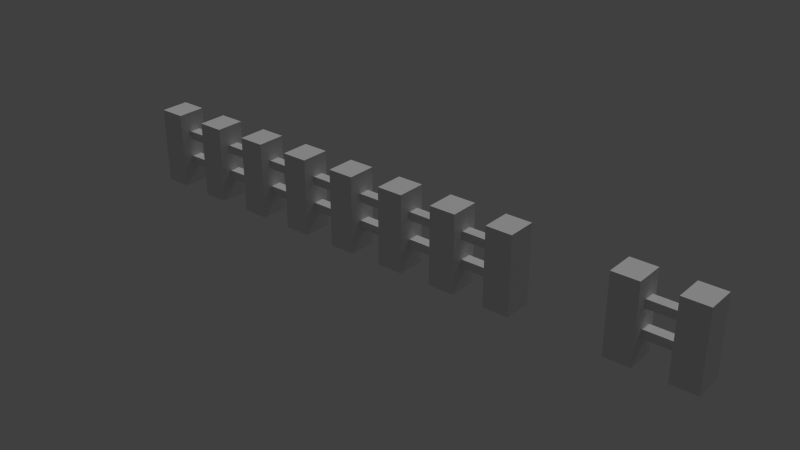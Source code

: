 # Source: Fence1.blend  (saved by Blender 2.75.0; exported with 4.5.12 LTS)
import bpy
from mathutils import Matrix  # noqa: F401  (used for matrix-valued properties, if any)

bpy.ops.wm.read_factory_settings(use_empty=True)
scene = bpy.context.scene
scene.name = 'Scene'

# ---- collections
col_collection_1 = bpy.data.collections.new('Collection 1'); scene.collection.children.link(col_collection_1)

# ---- materials (node trees are filled in below, after node groups)
mat_material = bpy.data.materials.new('Material')
mat_material.alpha_threshold = 0.0
mat_material.use_transparent_shadow = False
mat_material.roughness = 0.5

# ---- material node trees

# ---- world
world_world = bpy.data.worlds.new('World'); scene.world = world_world
world_world.color = (0.05088, 0.05088, 0.05088)
world_world.use_sun_shadow = False
world_world.sun_shadow_jitter_overblur = 0.0
world_world.cycles.sampling_method = 'MANUAL'
world_world.cycles.sample_map_resolution = 256

# ---- lights
light_point = bpy.data.lights.new('Point', 'SUN')
light_point.transmission_factor = 0.0
light_point.angle = 0.1993
light_point.energy = 1.0
light_point.shadow_buffer_clip_start = 0.5
light_point.shadow_soft_size = 0.1
light_point.shadow_cascade_max_distance = 1000.0
light_point.cycles.use_multiple_importance_sampling = False

# ---- meshes
me_untitled_002 = bpy.data.meshes.new('Untitled.002')
me_untitled_002.from_pydata([(1.825, 0.9991, 0.01353), (1.358, 0.9991, 0.01353), (1.358, 0.9991, -0.03517), (1.825, 0.9991, -0.03517), (1.825, 1.382, 0.01353), (1.358, 1.382, 0.01353), (1.825, 1.382, -0.03517), (1.358, 1.382, -0.03517), (0.7527, 0.9991, 0.01353), (-1.717, 0.9991, 0.01353), (-1.717, 0.9991, -0.03517), (0.7527, 0.9991, -0.03517), (-1.717, 1.382, 0.01353), (0.7527, 1.382, 0.01353), (-1.717, 1.382, -0.03517), (0.7527, 1.382, -0.03517), (1.825, 2.249, 0.01353), (1.358, 2.249, 0.01353), (1.358, 2.249, -0.03517), (1.825, 2.249, -0.03517), (1.825, 2.632, 0.01353), (1.358, 2.632, 0.01353), (1.825, 2.632, -0.03517), (1.358, 2.632, -0.03517), (0.7527, 2.249, 0.01353), (-1.717, 2.249, 0.01353), (-1.717, 2.249, -0.03517), (0.7527, 2.249, -0.03517), (-1.717, 2.632, 0.01353), (0.7527, 2.632, 0.01353), (-1.717, 2.632, -0.03517), (0.7527, 2.632, -0.03517), (-0.07871, 3.563, 0.06665), (-0.07871, -0.001767, 0.06665), (0.08171, -0.001767, 0.06665), (0.08171, 3.563, 0.06665), (0.08171, 3.563, -0.06665), (-0.07871, 3.563, -0.06665), (-0.07871, -0.001767, -0.06665), (0.08171, -0.001767, -0.06665), (0.2768, 3.563, 0.06665), (0.2768, -0.001767, 0.06665), (0.4373, -0.001767, 0.06665), (0.4373, 3.563, 0.06665), (0.4373, 3.563, -0.06665), (0.2768, 3.563, -0.06665), (0.2768, -0.001767, -0.06665), (0.4373, -0.001767, -0.06665), (0.6324, 3.563, 0.06665), (0.6324, -0.001767, 0.06665), (0.7928, -0.001767, 0.06665), (0.7928, 3.563, 0.06665), (0.7928, 3.563, -0.06665), (0.6324, 3.563, -0.06665), (0.6324, -0.001767, -0.06665), (0.7928, -0.001767, -0.06665), (1.344, 3.563, 0.06665), (1.344, -0.001767, 0.06665), (1.504, -0.001767, 0.06665), (1.504, 3.563, 0.06665), (1.504, 3.563, -0.06665), (1.344, 3.563, -0.06665), (1.344, -0.001767, -0.06665), (1.504, -0.001767, -0.06665), (1.699, 3.563, 0.06665), (1.699, -0.001767, 0.06665), (1.859, -0.001767, 0.06665), (1.859, 3.563, 0.06665), (1.859, 3.563, -0.06665), (1.699, 3.563, -0.06665), (1.699, -0.001767, -0.06665), (1.859, -0.001767, -0.06665), (-0.4343, 3.563, 0.06665), (-0.4343, -0.001767, 0.06665), (-0.2738, -0.001767, 0.06665), (-0.2738, 3.563, 0.06665), (-0.2738, 3.563, -0.06665), (-0.4343, 3.563, -0.06665), (-0.4343, -0.001767, -0.06665), (-0.2738, -0.001767, -0.06665), (-0.7898, 3.563, 0.06665), (-0.7898, -0.001767, 0.06665), (-0.6294, -0.001767, 0.06665), (-0.6294, 3.563, 0.06665), (-0.6294, 3.563, -0.06665), (-0.7898, 3.563, -0.06665), (-0.7898, -0.001767, -0.06665), (-0.6294, -0.001767, -0.06665), (-1.145, 3.563, 0.06665), (-1.145, -0.001767, 0.06665), (-0.985, -0.001767, 0.06665), (-0.985, 3.563, 0.06665), (-0.985, 3.563, -0.06665), (-1.145, 3.563, -0.06665), (-1.145, -0.001767, -0.06665), (-0.985, -0.001767, -0.06665), (-1.501, 3.563, 0.06665), (-1.501, -0.001767, 0.06665), (-1.341, -0.001767, 0.06665), (-1.341, 3.563, 0.06665), (-1.341, 3.563, -0.06665), (-1.501, 3.563, -0.06665), (-1.501, -0.001767, -0.06665), (-1.341, -0.001767, -0.06665), (-1.856, 3.563, 0.06665), (-1.856, -0.001767, 0.06665), (-1.696, -0.001767, 0.06665), (-1.696, 3.563, 0.06665), (-1.696, 3.563, -0.06665), (-1.856, 3.563, -0.06665), (-1.856, -0.001767, -0.06665), (-1.696, -0.001767, -0.06665)], [], [(0, 1, 2, 3), (1, 0, 4, 5), (6, 3, 2, 7), (4, 6, 7, 5), (1, 5, 7, 2), (8, 9, 10, 11), (12, 9, 8, 13), (11, 10, 14, 15), (15, 14, 12, 13), (11, 15, 13, 8), (16, 17, 18, 19), (17, 16, 20, 21), (22, 19, 18, 23), (20, 22, 23, 21), (21, 23, 18, 17), (24, 25, 26, 27), (28, 25, 24, 29), (27, 26, 30, 31), (31, 30, 28, 29), (24, 27, 31, 29), (32, 33, 34, 35), (36, 37, 32, 35), (38, 33, 32, 37), (36, 35, 34, 39), (37, 36, 39, 38), (40, 41, 42, 43), (44, 45, 40, 43), (46, 41, 40, 45), (44, 43, 42, 47), (45, 44, 47, 46), (48, 49, 50, 51), (52, 53, 48, 51), (54, 49, 48, 53), (52, 51, 50, 55), (53, 52, 55, 54), (56, 57, 58, 59), (60, 61, 56, 59), (62, 57, 56, 61), (60, 59, 58, 63), (61, 60, 63, 62), (64, 65, 66, 67), (68, 69, 64, 67), (70, 65, 64, 69), (68, 67, 66, 71), (69, 68, 71, 70), (72, 73, 74, 75), (76, 77, 72, 75), (78, 73, 72, 77), (76, 75, 74, 79), (77, 76, 79, 78), (80, 81, 82, 83), (84, 85, 80, 83), (86, 81, 80, 85), (84, 83, 82, 87), (85, 84, 87, 86), (88, 89, 90, 91), (92, 93, 88, 91), (94, 89, 88, 93), (92, 91, 90, 95), (93, 92, 95, 94), (96, 97, 98, 99), (100, 101, 96, 99), (102, 97, 96, 101), (100, 99, 98, 103), (101, 100, 103, 102), (104, 105, 106, 107), (108, 109, 104, 107), (110, 105, 104, 109), (108, 107, 106, 111), (109, 108, 111, 110)])
me_untitled_002.polygons.foreach_set('use_smooth', [1, 1, 1, 1, 0, 1, 1, 1, 1, 0, 1, 1, 1, 1, 0, 1, 1, 1, 1, 0, 1, 1, 1, 1, 1, 1, 1, 1, 1, 1, 1, 1, 1, 1, 1, 1, 1, 1, 1, 1, 1, 1, 1, 1, 1, 1, 1, 1, 1, 1, 1, 1, 1, 1, 1, 1, 1, 1, 1, 1, 1, 1, 1, 1, 1, 1, 1, 1, 1, 1])
_k = set([(0, 1), (2, 3), (4, 5), (6, 7), (8, 9), (10, 11), (12, 13), (14, 15), (16, 17), (18, 19), (20, 21), (22, 23), (24, 25), (26, 27), (28, 29), (30, 31), (32, 33), (32, 35), (32, 37), (34, 35), (35, 36), (36, 37), (36, 39), (37, 38), (40, 41), (40, 43), (40, 45), (42, 43), (43, 44), (44, 45), (44, 47), (45, 46), (48, 49), (48, 51), (48, 53), (50, 51), (51, 52), (52, 53), (52, 55), (53, 54), (56, 57), (56, 59), (56, 61), (58, 59), (59, 60), (60, 61), (60, 63), (61, 62), (64, 65), (64, 67), (64, 69), (66, 67), (67, 68), (68, 69), (68, 71), (69, 70), (72, 73), (72, 75), (72, 77), (74, 75), (75, 76), (76, 77), (76, 79), (77, 78), (80, 81), (80, 83), (80, 85), (82, 83), (83, 84), (84, 85), (84, 87), (85, 86), (88, 89), (88, 91), (88, 93), (90, 91), (91, 92), (92, 93), (92, 95), (93, 94), (96, 97), (96, 99), (96, 101), (98, 99), (99, 100), (100, 101), (100, 103), (101, 102), (104, 105), (104, 107), (104, 109), (106, 107), (107, 108), (108, 109), (108, 111), (109, 110)])
me_untitled_002.attributes.new('sharp_edge', 'BOOLEAN', 'EDGE').data.foreach_set('value', [ (min(e.vertices), max(e.vertices)) in _k for e in me_untitled_002.edges])
_uv = me_untitled_002.uv_layers.new(name='map1')
_uv.uv.foreach_set('vector', [1.0, 0.0, 0.8628, 0.0, 0.8628, 1.0, 1.0, 1.0, 0.8628, 0.0, 1.0, 0.0, 1.0, 0.0, 0.8628, 0.0, 1.0, 1.0, 1.0, 1.0, 0.8628, 1.0, 0.8628, 1.0, 1.0, 0.0, 1.0, 1.0, 0.8628, 1.0, 0.8628, 0.0, 0.0, 0.0, 0.0, 0.0, 0.0, 0.0, 0.0, 0.0, 0.7262, 0.0, 0.0, 0.0, 0.0, 1.0, 0.7262, 1.0, 0.0, 0.0, 0.0, 0.0, 0.7262, 0.0, 0.7262, 0.0, 0.7262, 1.0, 0.0, 1.0, 0.0, 1.0, 0.7262, 1.0, 0.7262, 1.0, 0.0, 1.0, 0.0, 0.0, 0.7262, 0.0, 0.0, 0.0, 0.0, 0.0, 0.0, 0.0, 0.0, 0.0, 1.0, 0.0, 0.8628, 0.0, 0.8628, 1.0, 1.0, 1.0, 0.8628, 0.0, 1.0, 0.0, 1.0, 0.0, 0.8628, 0.0, 1.0, 1.0, 1.0, 1.0, 0.8628, 1.0, 0.8628, 1.0, 1.0, 0.0, 1.0, 1.0, 0.8628, 1.0, 0.8628, 0.0, 0.0, 0.0, 0.0, 0.0, 0.0, 0.0, 0.0, 0.0, 0.7262, 0.0, 0.0, 0.0, 0.0, 1.0, 0.7262, 1.0, 0.0, 0.0, 0.0, 0.0, 0.7262, 0.0, 0.7262, 0.0, 0.7262, 1.0, 0.0, 1.0, 0.0, 1.0, 0.7262, 1.0, 0.7262, 1.0, 0.0, 1.0, 0.0, 0.0, 0.7262, 0.0, 0.0, 0.0, 0.0, 0.0, 0.0, 0.0, 0.0, 0.0, 0.5625, 0.0, 0.557, 0.1348, 0.5855, 0.1348, 0.6224, 0.0, 0.6224, 1.0, 0.5625, 1.0, 0.5625, 0.0, 0.6224, 0.0, 0.557, 0.6111, 0.557, 0.1348, 0.5625, 0.0, 0.5625, 1.0, 0.6224, 1.0, 0.6224, 0.0, 0.5855, 0.1348, 0.5855, 0.6111, 0.5625, 1.0, 0.6224, 1.0, 0.5855, 0.6111, 0.557, 0.6111, 0.5625, 0.0, 0.557, 0.1348, 0.5855, 0.1348, 0.6224, 0.0, 0.6224, 1.0, 0.5625, 1.0, 0.5625, 0.0, 0.6224, 0.0, 0.557, 0.6111, 0.557, 0.1348, 0.5625, 0.0, 0.5625, 1.0, 0.6224, 1.0, 0.6224, 0.0, 0.5855, 0.1348, 0.5855, 0.6111, 0.5625, 1.0, 0.6224, 1.0, 0.5855, 0.6111, 0.557, 0.6111, 0.5625, 0.0, 0.557, 0.1348, 0.5855, 0.1348, 0.6224, 0.0, 0.6224, 1.0, 0.5625, 1.0, 0.5625, 0.0, 0.6224, 0.0, 0.557, 0.6111, 0.557, 0.1348, 0.5625, 0.0, 0.5625, 1.0, 0.6224, 1.0, 0.6224, 0.0, 0.5855, 0.1348, 0.5855, 0.6111, 0.5625, 1.0, 0.6224, 1.0, 0.5855, 0.6111, 0.557, 0.6111, 0.5625, 0.0, 0.557, 0.1348, 0.5855, 0.1348, 0.6224, 0.0, 0.6224, 1.0, 0.5625, 1.0, 0.5625, 0.0, 0.6224, 0.0, 0.557, 0.6111, 0.557, 0.1348, 0.5625, 0.0, 0.5625, 1.0, 0.6224, 1.0, 0.6224, 0.0, 0.5855, 0.1348, 0.5855, 0.6111, 0.5625, 1.0, 0.6224, 1.0, 0.5855, 0.6111, 0.557, 0.6111, 0.5625, 0.0, 0.557, 0.1348, 0.5855, 0.1348, 0.6224, 0.0, 0.6224, 1.0, 0.5625, 1.0, 0.5625, 0.0, 0.6224, 0.0, 0.557, 0.6111, 0.557, 0.1348, 0.5625, 0.0, 0.5625, 1.0, 0.6224, 1.0, 0.6224, 0.0, 0.5855, 0.1348, 0.5855, 0.6111, 0.5625, 1.0, 0.6224, 1.0, 0.5855, 0.6111, 0.557, 0.6111, 0.5625, 0.0, 0.557, 0.1348, 0.5855, 0.1348, 0.6224, 0.0, 0.6224, 1.0, 0.5625, 1.0, 0.5625, 0.0, 0.6224, 0.0, 0.557, 0.6111, 0.557, 0.1348, 0.5625, 0.0, 0.5625, 1.0, 0.6224, 1.0, 0.6224, 0.0, 0.5855, 0.1348, 0.5855, 0.6111, 0.5625, 1.0, 0.6224, 1.0, 0.5855, 0.6111, 0.557, 0.6111, 0.5625, 0.0, 0.557, 0.1348, 0.5855, 0.1348, 0.6224, 0.0, 0.6224, 1.0, 0.5625, 1.0, 0.5625, 0.0, 0.6224, 0.0, 0.557, 0.6111, 0.557, 0.1348, 0.5625, 0.0, 0.5625, 1.0, 0.6224, 1.0, 0.6224, 0.0, 0.5855, 0.1348, 0.5855, 0.6111, 0.5625, 1.0, 0.6224, 1.0, 0.5855, 0.6111, 0.557, 0.6111, 0.5625, 0.0, 0.557, 0.1348, 0.5855, 0.1348, 0.6224, 0.0, 0.6224, 1.0, 0.5625, 1.0, 0.5625, 0.0, 0.6224, 0.0, 0.557, 0.6111, 0.557, 0.1348, 0.5625, 0.0, 0.5625, 1.0, 0.6224, 1.0, 0.6224, 0.0, 0.5855, 0.1348, 0.5855, 0.6111, 0.5625, 1.0, 0.6224, 1.0, 0.5855, 0.6111, 0.557, 0.6111, 0.5625, 0.0, 0.557, 0.1348, 0.5855, 0.1348, 0.6224, 0.0, 0.6224, 1.0, 0.5625, 1.0, 0.5625, 0.0, 0.6224, 0.0, 0.557, 0.6111, 0.557, 0.1348, 0.5625, 0.0, 0.5625, 1.0, 0.6224, 1.0, 0.6224, 0.0, 0.5855, 0.1348, 0.5855, 0.6111, 0.5625, 1.0, 0.6224, 1.0, 0.5855, 0.6111, 0.557, 0.6111, 0.5625, 0.0, 0.557, 0.1348, 0.5855, 0.1348, 0.6224, 0.0, 0.6224, 1.0, 0.5625, 1.0, 0.5625, 0.0, 0.6224, 0.0, 0.557, 0.6111, 0.557, 0.1348, 0.5625, 0.0, 0.5625, 1.0, 0.6224, 1.0, 0.6224, 0.0, 0.5855, 0.1348, 0.5855, 0.6111, 0.5625, 1.0, 0.6224, 1.0, 0.5855, 0.6111, 0.557, 0.6111])
me_untitled_002.materials.append(mat_material)
me_untitled_002.use_remesh_preserve_volume = False
me_untitled_002.use_remesh_preserve_attributes = False
me_untitled_002.use_mirror_vertex_groups = False
me_untitled_002.update()
me_untitled_002.normals_split_custom_set([tuple(v) for v in zip(*[iter([0.0, -1.0, -6.559e-06, 0.0, -1.0, -6.559e-06, 0.0, -1.0, -6.559e-06, 0.0, -1.0, -6.559e-06, 0.0, 1.461e-08, 1.0, 0.0, 1.461e-08, 1.0, 0.0, 1.461e-08, 1.0, 0.0, 1.461e-08, 1.0, 0.0, -2.922e-08, -1.0, 0.0, -2.922e-08, -1.0, 0.0, -2.922e-08, -1.0, 0.0, -2.922e-08, -1.0, 0.0, 1.0, 2.886e-05, 0.0, 1.0, 2.886e-05, 0.0, 1.0, 2.886e-05, 0.0, 1.0, 2.886e-05, -1.0, -1.48e-08, 0.0, -1.0, -1.48e-08, 0.0, -1.0, -1.48e-08, 0.0, -1.0, -1.48e-08, 0.0, 0.0, -1.0, -5.948e-06, 0.0, -1.0, -5.948e-06, 0.0, -1.0, -5.948e-06, 0.0, -1.0, -5.948e-06, 0.0, 1.461e-08, 1.0, 0.0, 1.461e-08, 1.0, 0.0, 1.461e-08, 1.0, 0.0, 1.461e-08, 1.0, 0.0, -1.948e-08, -1.0, 0.0, -1.948e-08, -1.0, 0.0, -1.948e-08, -1.0, 0.0, -1.948e-08, -1.0, 0.0, 1.0, 2.974e-05, 0.0, 1.0, 2.974e-05, 0.0, 1.0, 2.974e-05, 0.0, 1.0, 2.974e-05, 1.0, 1.742e-07, 0.0, 1.0, 1.742e-07, 0.0, 1.0, 1.742e-07, 0.0, 1.0, 1.742e-07, 0.0, 0.0, -1.0, -1.049e-05, 0.0, -1.0, -1.049e-05, 0.0, -1.0, -1.049e-05, 0.0, -1.0, -1.049e-05, 0.0, 1.461e-08, 1.0, 0.0, 1.461e-08, 1.0, 0.0, 1.461e-08, 1.0, 0.0, 1.461e-08, 1.0, 0.0, -9.74e-09, -1.0, 0.0, -9.74e-09, -1.0, 0.0, -9.74e-09, -1.0, 0.0, -9.74e-09, -1.0, 0.0, 1.0, 2.099e-05, 0.0, 1.0, 2.099e-05, 0.0, 1.0, 2.099e-05, 0.0, 1.0, 2.099e-05, -1.0, -4e-07, 0.0, -1.0, -4e-07, 0.0, -1.0, -4e-07, 0.0, -1.0, -4e-07, 0.0, 0.0, -1.0, -7.931e-06, 0.0, -1.0, -7.931e-06, 0.0, -1.0, -7.931e-06, 0.0, -1.0, -7.931e-06, 0.0, 1.461e-08, 1.0, 0.0, 1.461e-08, 1.0, 0.0, 1.461e-08, 1.0, 0.0, 1.461e-08, 1.0, 0.0, -1.948e-08, -1.0, 0.0, -1.948e-08, -1.0, 0.0, -1.948e-08, -1.0, 0.0, -1.948e-08, -1.0, 0.0, 1.0, 2.379e-05, 0.0, 1.0, 2.379e-05, 0.0, 1.0, 2.379e-05, 0.0, 1.0, 2.379e-05, 1.0, 2e-07, 0.0, 1.0, 2e-07, 0.0, 1.0, 2e-07, 0.0, 1.0, 2e-07, 0.0, 0.0, 0.0, 1.0, 0.0, 0.0, 1.0, 0.0, 0.0, 1.0, 0.0, 0.0, 1.0, 0.0, 1.0, 0.0, 0.0, 1.0, 0.0, 0.0, 1.0, 0.0, 0.0, 1.0, 0.0, -1.0, 0.0, 0.0, -1.0, 0.0, 0.0, -1.0, 0.0, 0.0, -1.0, 0.0, 0.0, 1.0, 0.0, 0.0, 1.0, 0.0, 0.0, 1.0, 0.0, 0.0, 1.0, 0.0, 0.0, 0.0, 0.0, -1.0, 0.0, 0.0, -1.0, 0.0, 0.0, -1.0, 0.0, 0.0, -1.0, 0.0, 0.0, 1.0, 0.0, 0.0, 1.0, 0.0, 0.0, 1.0, 0.0, 0.0, 1.0, 0.0, 1.0, 0.0, 0.0, 1.0, 0.0, 0.0, 1.0, 0.0, 0.0, 1.0, 0.0, -1.0, 0.0, 0.0, -1.0, 0.0, 0.0, -1.0, 0.0, 0.0, -1.0, 0.0, 0.0, 1.0, 0.0, 0.0, 1.0, 0.0, 0.0, 1.0, 0.0, 0.0, 1.0, 0.0, 0.0, 0.0, 0.0, -1.0, 0.0, 0.0, -1.0, 0.0, 0.0, -1.0, 0.0, 0.0, -1.0, 0.0, 0.0, 1.0, 0.0, 0.0, 1.0, 0.0, 0.0, 1.0, 0.0, 0.0, 1.0, 0.0, 1.0, 0.0, 0.0, 1.0, 0.0, 0.0, 1.0, 0.0, 0.0, 1.0, 0.0, -1.0, 0.0, 0.0, -1.0, 0.0, 0.0, -1.0, 0.0, 0.0, -1.0, 0.0, 0.0, 1.0, 0.0, 0.0, 1.0, 0.0, 0.0, 1.0, 0.0, 0.0, 1.0, 0.0, 0.0, 0.0, 0.0, -1.0, 0.0, 0.0, -1.0, 0.0, 0.0, -1.0, 0.0, 0.0, -1.0, 0.0, 0.0, 1.0, 0.0, 0.0, 1.0, 0.0, 0.0, 1.0, 0.0, 0.0, 1.0, 0.0, 1.0, 0.0, 0.0, 1.0, 0.0, 0.0, 1.0, 0.0, 0.0, 1.0, 0.0, -1.0, 0.0, 0.0, -1.0, 0.0, 0.0, -1.0, 0.0, 0.0, -1.0, 0.0, 0.0, 1.0, 0.0, 0.0, 1.0, 0.0, 0.0, 1.0, 0.0, 0.0, 1.0, 0.0, 0.0, 0.0, 0.0, -1.0, 0.0, 0.0, -1.0, 0.0, 0.0, -1.0, 0.0, 0.0, -1.0, 0.0, 0.0, 1.0, 0.0, 0.0, 1.0, 0.0, 0.0, 1.0, 0.0, 0.0, 1.0, 0.0, 1.0, 0.0, 0.0, 1.0, 0.0, 0.0, 1.0, 0.0, 0.0, 1.0, 0.0, -1.0, 0.0, 0.0, -1.0, 0.0, 0.0, -1.0, 0.0, 0.0, -1.0, 0.0, 0.0, 1.0, 0.0, 0.0, 1.0, 0.0, 0.0, 1.0, 0.0, 0.0, 1.0, 0.0, 0.0, 0.0, 0.0, -1.0, 0.0, 0.0, -1.0, 0.0, 0.0, -1.0, 0.0, 0.0, -1.0, 0.0, 0.0, 1.0, 0.0, 0.0, 1.0, 0.0, 0.0, 1.0, 0.0, 0.0, 1.0, 0.0, 1.0, 0.0, 0.0, 1.0, 0.0, 0.0, 1.0, 0.0, 0.0, 1.0, 0.0, -1.0, 0.0, 0.0, -1.0, 0.0, 0.0, -1.0, 0.0, 0.0, -1.0, 0.0, 0.0, 1.0, 0.0, 0.0, 1.0, 0.0, 0.0, 1.0, 0.0, 0.0, 1.0, 0.0, 0.0, 0.0, 0.0, -1.0, 0.0, 0.0, -1.0, 0.0, 0.0, -1.0, 0.0, 0.0, -1.0, 0.0, 0.0, 1.0, 0.0, 0.0, 1.0, 0.0, 0.0, 1.0, 0.0, 0.0, 1.0, 0.0, 1.0, 0.0, 0.0, 1.0, 0.0, 0.0, 1.0, 0.0, 0.0, 1.0, 0.0, -1.0, 0.0, 0.0, -1.0, 0.0, 0.0, -1.0, 0.0, 0.0, -1.0, 0.0, 0.0, 1.0, 0.0, 0.0, 1.0, 0.0, 0.0, 1.0, 0.0, 0.0, 1.0, 0.0, 0.0, 0.0, 0.0, -1.0, 0.0, 0.0, -1.0, 0.0, 0.0, -1.0, 0.0, 0.0, -1.0, 0.0, 0.0, 1.0, 0.0, 0.0, 1.0, 0.0, 0.0, 1.0, 0.0, 0.0, 1.0, 0.0, 1.0, 0.0, 0.0, 1.0, 0.0, 0.0, 1.0, 0.0, 0.0, 1.0, 0.0, -1.0, 0.0, 0.0, -1.0, 0.0, 0.0, -1.0, 0.0, 0.0, -1.0, 0.0, 0.0, 1.0, 0.0, 0.0, 1.0, 0.0, 0.0, 1.0, 0.0, 0.0, 1.0, 0.0, 0.0, 0.0, 0.0, -1.0, 0.0, 0.0, -1.0, 0.0, 0.0, -1.0, 0.0, 0.0, -1.0, 0.0, 0.0, 1.0, 0.0, 0.0, 1.0, 0.0, 0.0, 1.0, 0.0, 0.0, 1.0, 0.0, 1.0, 0.0, 0.0, 1.0, 0.0, 0.0, 1.0, 0.0, 0.0, 1.0, 0.0, -1.0, 0.0, 0.0, -1.0, 0.0, 0.0, -1.0, 0.0, 0.0, -1.0, 0.0, 0.0, 1.0, 0.0, 0.0, 1.0, 0.0, 0.0, 1.0, 0.0, 0.0, 1.0, 0.0, 0.0, 0.0, 0.0, -1.0, 0.0, 0.0, -1.0, 0.0, 0.0, -1.0, 0.0, 0.0, -1.0, 0.0, 0.0, 1.0, 0.0, 0.0, 1.0, 0.0, 0.0, 1.0, 0.0, 0.0, 1.0, 0.0, 1.0, 0.0, 0.0, 1.0, 0.0, 0.0, 1.0, 0.0, 0.0, 1.0, 0.0, -1.0, 0.0, 0.0, -1.0, 0.0, 0.0, -1.0, 0.0, 0.0, -1.0, 0.0, 0.0, 1.0, 0.0, 0.0, 1.0, 0.0, 0.0, 1.0, 0.0, 0.0, 1.0, 0.0, 0.0, 0.0, 0.0, -1.0, 0.0, 0.0, -1.0, 0.0, 0.0, -1.0, 0.0, 0.0, -1.0])] * 3)])

# ---- objects
ob_point = bpy.data.objects.new('Point', light_point)
ob_fence_short_mesh = bpy.data.objects.new('fence_short_mesh', me_untitled_002)

# ---- transforms, parenting, visibility, modifiers, constraints
ob_point.location = (0.174, 3.0, 2.248)
ob_point.rotation_euler = (5.498, 0.0, 0.0)
ob_point.lineart.crease_threshold = 0.0
ob_fence_short_mesh.location = (0.0, 0.0, 0.0)
ob_fence_short_mesh.rotation_euler = (1.571, 0.0, 0.0)
ob_fence_short_mesh.scale = (2.25, 0.3, 3.0)
ob_fence_short_mesh.color = (0.8, 0.8, 0.8, 1.0)
ob_fence_short_mesh.lineart.crease_threshold = 0.0

# ---- collection membership
col_collection_1.objects.link(ob_point)
col_collection_1.objects.link(ob_fence_short_mesh)

# ---- scene / render settings (as saved in the file)
scene.frame_start = 1; scene.frame_end = 250; scene.frame_set(1)
scene.render.engine = 'BLENDER_EEVEE_NEXT'
scene.render.resolution_percentage = 50
scene.render.dither_intensity = 0.0
scene.cycles.use_denoising = False
scene.cycles.samples = 10
scene.cycles.sampling_pattern = 'TABULATED_SOBOL'
scene.cycles.light_sampling_threshold = 0.0
scene.cycles.use_adaptive_sampling = False
scene.cycles.use_light_tree = False
scene.cycles.blur_glossy = 0.0
scene.cycles.pixel_filter_type = 'GAUSSIAN'
scene.cycles.sample_clamp_indirect = 0.0
scene.view_settings.view_transform = 'Standard'
bpy.context.view_layer.update()

# ---- added for rendering (the .blend has no active camera): camera
cam_auto = bpy.data.cameras.new('AutoCamera')
cam_auto.lens = 50.0
cam_auto.sensor_width = 36.0
cam_auto.clip_end = 1000.0
ob_auto_camera = bpy.data.objects.new('AutoCamera', cam_auto)
scene.collection.objects.link(ob_auto_camera)
ob_auto_camera.location = (7.81094, -9.36907, 6.78025)
ob_auto_camera.rotation_euler = (1.09748, -7.21219e-08, 0.694738)
scene.camera = ob_auto_camera
bpy.context.view_layer.update()
